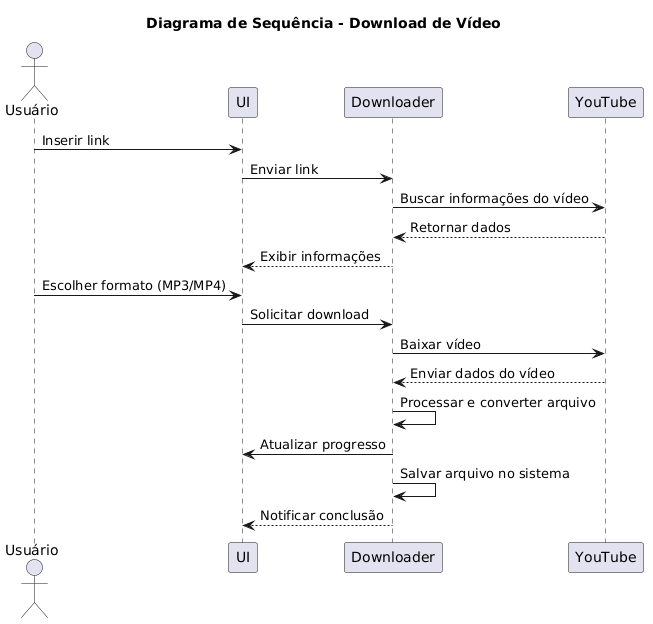

The diagram above was rendered by PlantUML. Its source (embedded in the PNG):
@startuml
title Diagrama de Sequência - Download de Vídeo

actor Usuário
participant UI
participant Downloader
participant YouTube

Usuário -> UI : Inserir link
UI -> Downloader : Enviar link

Downloader -> YouTube : Buscar informações do vídeo
YouTube --> Downloader : Retornar dados

Downloader --> UI : Exibir informações

Usuário -> UI : Escolher formato (MP3/MP4)
UI -> Downloader : Solicitar download

Downloader -> YouTube : Baixar vídeo
YouTube --> Downloader : Enviar dados do vídeo

Downloader -> Downloader : Processar e converter arquivo
Downloader -> UI : Atualizar progresso

Downloader -> Downloader : Salvar arquivo no sistema
Downloader --> UI : Notificar conclusão
@enduml